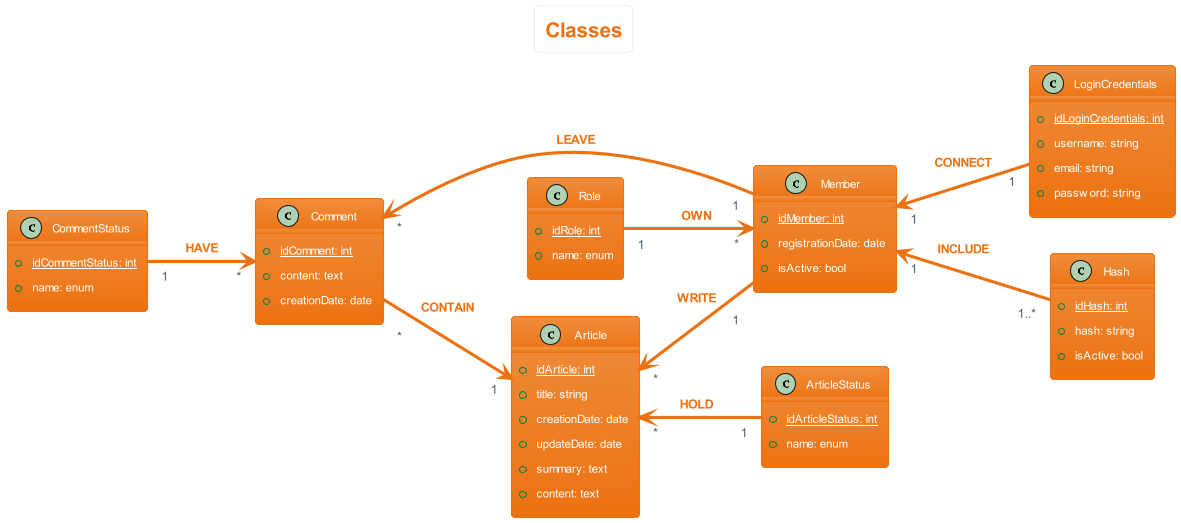

The diagram above was rendered by PlantUML. Its source (embedded in the PNG):
@startuml classes
left to right direction
skinparam actorStyle Awesome
skinparam ArrowThickness 1
!theme aws-orange
skinparam backgroundcolor White

'Titre'
title Classes

'Comment'
class Comment {
    {static} +idComment: int
    +content: text
    +creationDate: date
}

'Comment Status'
class CommentStatus {
    {static} +idCommentStatus: int
    +name: enum
}

'Article'
class Article {
    {static} +idArticle: int
    +title: string
    +creationDate: date
    +updateDate: date
    +summary: text
    +content: text
}

'Article Status'
class ArticleStatus {
    {static} +idArticleStatus: int
    +name: enum
}

'Role'
class Role {
    {static} +idRole: int
    +name: enum
}

'Member'
class Member {
    {static} +idMember: int
    +registrationDate: date
    +isActive: bool
}

'LoginCredentials'
class LoginCredentials {
    {static} +idLoginCredentials: int
    +username: string
    +email: string
    +password: string
}

'Hash'
class Hash {
    {static} +idHash: int
    +hash: string
    +isActive: bool 
}

'Déroulement'
Member "1" <-- "1" LoginCredentials: $warning("CONNECT")
Member "1" <-- "1..*" Hash: $warning("INCLUDE")
Member "*" <-up- "1" Role : $warning("OWN")
Article "*" <-- "\n1" Member: $warning("WRITE")
Comment "*" <-- "1" Member: $warning("LEAVE")
Comment "\n*" --> "1" Article: $warning("CONTAIN")
Article "*" <-- "1" ArticleStatus: $warning("HOLD")
CommentStatus "1" --> "*" Comment: $warning("HAVE")
@enduml